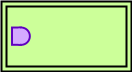

The diagram above was exported from draw.io. Its source (the exported page's mxGraphModel, read from the mxfile embedded in the PNG):
<mxGraphModel dx="2496" dy="1972" grid="1" gridSize="10" guides="1" tooltips="1" connect="1" arrows="1" fold="1" page="1" pageScale="1" pageWidth="850" pageHeight="1100" math="0" shadow="0">
  <root>
    <mxCell id="0" />
    <mxCell id="1" parent="0" />
    <mxCell id="2" value="" style="group" vertex="1" connectable="0" parent="1">
      <mxGeometry x="75" y="215" width="130" height="70" as="geometry" />
    </mxCell>
    <mxCell id="3" value="" style="rounded=0;whiteSpace=wrap;html=1;fontStyle=4;strokeWidth=2;fillColor=#CCFF99;" vertex="1" parent="2">
      <mxGeometry width="130" height="70" as="geometry" />
    </mxCell>
    <mxCell id="4" value="" style="rounded=0;whiteSpace=wrap;html=1;fontStyle=4;strokeWidth=2;fillColor=none;" vertex="1" parent="2">
      <mxGeometry x="5" y="5" width="120" height="60" as="geometry" />
    </mxCell>
    <mxCell id="5" value="" style="shape=image;verticalLabelPosition=bottom;labelBackgroundColor=#ffffff;verticalAlign=top;aspect=fixed;imageAspect=0;image=data:image/png,(base64 omitted: 760 chars);" vertex="1" parent="2">
      <mxGeometry x="10" y="25" width="20" height="20" as="geometry" />
    </mxCell>
  </root>
</mxGraphModel>